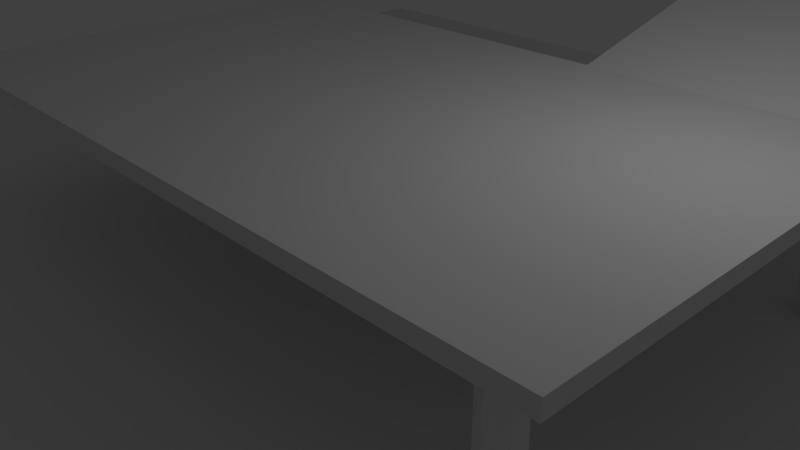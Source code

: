 # Source: worldOne.blend  (saved by Blender 2.78.0; exported with 4.5.12 LTS)
import bpy
from mathutils import Matrix  # noqa: F401  (used for matrix-valued properties, if any)

bpy.ops.wm.read_factory_settings(use_empty=True)
scene = bpy.context.scene
scene.name = 'Scene'

# ---- collections
col_collection_1 = bpy.data.collections.new('Collection 1'); scene.collection.children.link(col_collection_1)

# ---- world
world_world = bpy.data.worlds.new('World'); scene.world = world_world
world_world.color = (0.05088, 0.05088, 0.05088)
world_world.use_sun_shadow = False
world_world.sun_shadow_jitter_overblur = 0.0
world_world.cycles.sampling_method = 'MANUAL'

# ---- cameras
cam_camera = bpy.data.cameras.new('Camera')
cam_camera.clip_end = 100.0
cam_camera.lens = 35.0
cam_camera.sensor_width = 32.0
cam_camera.sensor_height = 18.0
cam_camera.ortho_scale = 7.314
cam_camera.dof.focus_distance = 0.0
cam_camera.dof.aperture_fstop = 128.0

# ---- lights
light_lamp = bpy.data.lights.new('Lamp', 'POINT')
light_lamp.transmission_factor = 0.0
light_lamp.cutoff_distance = 30.0
light_lamp.energy = 100.0
light_lamp.shadow_buffer_clip_start = 1.001
light_lamp.shadow_soft_size = 0.1
light_lamp.shadow_maximum_resolution = 0.006
light_lamp.use_absolute_resolution = True

# ---- meshes
me_cylinder = bpy.data.meshes.new('Cylinder')
me_cylinder.from_pydata([(0.0, 0.2, -1.0), (0.0, 0.2, 1.0), (0.1732, 0.1, -1.0), (0.1732, 0.1, 1.0), (0.1732, -0.1, -1.0), (0.1732, -0.1, 1.0), (-1.748e-08, -0.2, -1.0), (-1.748e-08, -0.2, 1.0), (-0.1732, -0.1, -1.0), (-0.1732, -0.1, 1.0), (-0.1732, 0.1, -1.0), (-0.1732, 0.1, 1.0)], [], [(0, 1, 3, 2), (2, 3, 5, 4), (4, 5, 7, 6), (6, 7, 9, 8), (3, 1, 11, 9, 7, 5), (8, 9, 11, 10), (10, 11, 1, 0), (0, 2, 4, 6, 8, 10)])
me_cylinder.use_remesh_preserve_volume = False
me_cylinder.use_remesh_preserve_attributes = False
me_cylinder.use_mirror_vertex_groups = False
me_cylinder.update()
me_cube_002 = bpy.data.meshes.new('Cube.002')
me_cube_002.from_pydata([(-1.0, -1.0, -1.0), (-1.0, -1.0, 1.0), (-1.0, 1.0, -1.0), (-1.0, 1.0, 1.0), (1.0, -1.0, -1.0), (1.0, -1.0, 1.0), (1.0, 1.0, -1.0), (1.0, 1.0, 1.0)], [], [(0, 1, 3, 2), (2, 3, 7, 6), (6, 7, 5, 4), (4, 5, 1, 0), (2, 6, 4, 0), (7, 3, 1, 5)])
me_cube_002.use_remesh_preserve_volume = False
me_cube_002.use_remesh_preserve_attributes = False
me_cube_002.use_mirror_vertex_groups = False
me_cube_002.update()
me_cube_001 = bpy.data.meshes.new('Cube.001')
me_cube_001.from_pydata([(-1.0, -1.0, -1.0), (-1.0, -1.0, 1.0), (-1.0, 1.0, -1.0), (-1.0, 1.0, 1.0), (1.0, -1.0, -1.0), (1.0, -1.0, 1.0), (1.0, 1.0, -1.0), (1.0, 1.0, 1.0)], [], [(0, 1, 3, 2), (2, 3, 7, 6), (6, 7, 5, 4), (4, 5, 1, 0), (2, 6, 4, 0), (7, 3, 1, 5)])
me_cube_001.use_remesh_preserve_volume = False
me_cube_001.use_remesh_preserve_attributes = False
me_cube_001.use_mirror_vertex_groups = False
me_cube_001.update()
me_plane = bpy.data.meshes.new('Plane')
me_plane.from_pydata([(-1.0, -1.0, 0.0), (1.0, -1.0, 0.0), (-1.0, 1.0, 0.0), (1.0, 1.0, 0.0)], [], [(0, 1, 3, 2)])
me_plane.use_remesh_preserve_volume = False
me_plane.use_remesh_preserve_attributes = False
me_plane.use_mirror_vertex_groups = False
me_plane.update()
me_cylinder_001 = bpy.data.meshes.new('Cylinder.001')
me_cylinder_001.from_pydata([(0.0, 0.2, -1.0), (0.0, 0.2, 1.0), (0.1732, 0.1, -1.0), (0.1732, 0.1, 1.0), (0.1732, -0.1, -1.0), (0.1732, -0.1, 1.0), (-1.748e-08, -0.2, -1.0), (-1.748e-08, -0.2, 1.0), (-0.1732, -0.1, -1.0), (-0.1732, -0.1, 1.0), (-0.1732, 0.1, -1.0), (-0.1732, 0.1, 1.0)], [], [(0, 1, 3, 2), (2, 3, 5, 4), (4, 5, 7, 6), (6, 7, 9, 8), (3, 1, 11, 9, 7, 5), (8, 9, 11, 10), (10, 11, 1, 0), (0, 2, 4, 6, 8, 10)])
me_cylinder_001.use_remesh_preserve_volume = False
me_cylinder_001.use_remesh_preserve_attributes = False
me_cylinder_001.use_mirror_vertex_groups = False
me_cylinder_001.update()

# ---- objects
ob_cylinder = bpy.data.objects.new('Cylinder', me_cylinder)
ob_cube_001 = bpy.data.objects.new('Cube.001', me_cube_002)
ob_cube = bpy.data.objects.new('Cube', me_cube_001)
ob_plane = bpy.data.objects.new('Plane', me_plane)
ob_lamp = bpy.data.objects.new('Lamp', light_lamp)
ob_camera = bpy.data.objects.new('Camera', cam_camera)
ob_cylinder_001 = bpy.data.objects.new('Cylinder.001', me_cylinder_001)

# ---- transforms, parenting, visibility, modifiers, constraints
ob_cylinder.location = (4.5, 2.75, 1.0)
ob_cylinder.lineart.crease_threshold = 0.0
ob_cube_001.location = (3.0, 6.85, 3.0)
ob_cube_001.rotation_euler = (0.2527, 0.0, 0.0)
ob_cube_001.scale = (2.0, 4.0, 0.1)
ob_cube_001.lineart.crease_threshold = 0.0
ob_cube.location = (0.0, 0.0, 2.0)
ob_cube.scale = (5.0, 3.0, 0.1)
ob_cube.lineart.crease_threshold = 0.0
ob_plane.location = (0.0, 0.0, 0.0)
ob_plane.scale = (10.0, 10.0, 1.0)
ob_plane.lineart.crease_threshold = 0.0
ob_lamp.location = (4.076, 1.005, 5.904)
ob_lamp.rotation_euler = (0.6503, 0.05522, 1.866)
ob_lamp.lock_rotations_4d = False
ob_lamp.empty_display_type = 'ARROWS'
ob_lamp.color = (0.0, 0.0, 0.0, 0.0)
ob_lamp.lineart.crease_threshold = 0.0
ob_camera.location = (7.481, -6.508, 5.344)
ob_camera.rotation_euler = (1.109, 0.0, 0.8149)
ob_camera.lock_rotations_4d = False
ob_camera.empty_display_type = 'ARROWS'
ob_camera.color = (0.0, 0.0, 0.0, 0.0)
ob_camera.display_type = 'WIRE'
ob_camera.lineart.crease_threshold = 0.0
ob_cylinder_001.location = (4.5, -2.75, 1.0)
ob_cylinder_001.lineart.crease_threshold = 0.0

# ---- collection membership
col_collection_1.objects.link(ob_cylinder)
col_collection_1.objects.link(ob_cube_001)
col_collection_1.objects.link(ob_cube)
col_collection_1.objects.link(ob_plane)
col_collection_1.objects.link(ob_lamp)
col_collection_1.objects.link(ob_camera)
col_collection_1.objects.link(ob_cylinder_001)

# ---- scene / render settings (as saved in the file)
scene.camera = ob_camera
scene.frame_start = 1; scene.frame_end = 250; scene.frame_set(1)
scene.render.engine = 'BLENDER_EEVEE_NEXT'
scene.render.resolution_percentage = 50
scene.render.dither_intensity = 0.0
scene.cycles.use_denoising = False
scene.cycles.samples = 128
scene.cycles.sampling_pattern = 'TABULATED_SOBOL'
scene.cycles.light_sampling_threshold = 0.0
scene.cycles.use_adaptive_sampling = False
scene.cycles.use_light_tree = False
scene.cycles.blur_glossy = 0.0
scene.cycles.sample_clamp_indirect = 0.0
scene.view_settings.view_transform = 'Standard'
bpy.context.view_layer.update()
